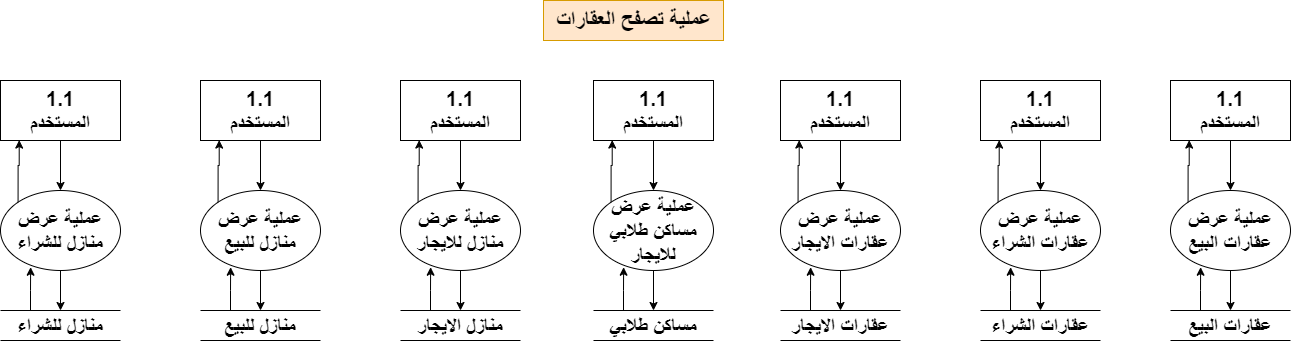

The diagram above was exported from draw.io. Its source (the exported page's mxGraphModel, read from the mxfile embedded in the PNG):
<mxGraphModel dx="880" dy="524" grid="1" gridSize="10" guides="1" tooltips="1" connect="1" arrows="1" fold="1" page="1" pageScale="1" pageWidth="1920" pageHeight="1200" math="0" shadow="0">
  <root>
    <mxCell id="0" />
    <mxCell id="1" parent="0" />
    <mxCell id="VbIOAQlhiJs24nCgB2VN-1" value="&lt;font size=&quot;1&quot; style=&quot;&quot;&gt;&lt;b style=&quot;font-size: 22px;&quot;&gt;عملية تصفح العقارات&lt;/b&gt;&lt;/font&gt;" style="text;html=1;align=center;verticalAlign=middle;resizable=0;points=[];autosize=1;strokeColor=#d79b00;fillColor=#ffe6cc;" parent="1" vertex="1">
      <mxGeometry x="870" y="56" width="180" height="40" as="geometry" />
    </mxCell>
    <mxCell id="VbIOAQlhiJs24nCgB2VN-5" style="edgeStyle=orthogonalEdgeStyle;rounded=0;orthogonalLoop=1;jettySize=auto;html=1;" parent="1" source="VbIOAQlhiJs24nCgB2VN-2" target="VbIOAQlhiJs24nCgB2VN-3" edge="1">
      <mxGeometry relative="1" as="geometry" />
    </mxCell>
    <mxCell id="VbIOAQlhiJs24nCgB2VN-2" value="&lt;font style=&quot;font-size: 20px;&quot;&gt;&lt;b&gt;1.1&lt;br&gt;المستخدم&lt;/b&gt;&lt;/font&gt;" style="rounded=0;whiteSpace=wrap;html=1;" parent="1" vertex="1">
      <mxGeometry x="1497" y="136" width="120" height="60" as="geometry" />
    </mxCell>
    <mxCell id="VbIOAQlhiJs24nCgB2VN-6" style="edgeStyle=orthogonalEdgeStyle;rounded=0;orthogonalLoop=1;jettySize=auto;html=1;" parent="1" source="VbIOAQlhiJs24nCgB2VN-3" target="VbIOAQlhiJs24nCgB2VN-4" edge="1">
      <mxGeometry relative="1" as="geometry" />
    </mxCell>
    <mxCell id="VbIOAQlhiJs24nCgB2VN-3" value="&lt;font style=&quot;font-size: 20px;&quot;&gt;&lt;b&gt;عملية عرض عقارات البيع&lt;/b&gt;&lt;/font&gt;" style="ellipse;whiteSpace=wrap;html=1;" parent="1" vertex="1">
      <mxGeometry x="1497" y="246" width="120" height="80" as="geometry" />
    </mxCell>
    <mxCell id="VbIOAQlhiJs24nCgB2VN-4" value="&lt;font style=&quot;font-size: 20px;&quot;&gt;&lt;b&gt;عقارات البيع&lt;/b&gt;&lt;/font&gt;" style="shape=partialRectangle;whiteSpace=wrap;html=1;left=0;right=0;fillColor=none;" parent="1" vertex="1">
      <mxGeometry x="1497" y="366" width="120" height="30" as="geometry" />
    </mxCell>
    <mxCell id="VbIOAQlhiJs24nCgB2VN-7" style="edgeStyle=orthogonalEdgeStyle;rounded=0;orthogonalLoop=1;jettySize=auto;html=1;exitX=0.25;exitY=0;exitDx=0;exitDy=0;entryX=0.251;entryY=0.959;entryDx=0;entryDy=0;entryPerimeter=0;" parent="1" source="VbIOAQlhiJs24nCgB2VN-4" target="VbIOAQlhiJs24nCgB2VN-3" edge="1">
      <mxGeometry relative="1" as="geometry" />
    </mxCell>
    <mxCell id="VbIOAQlhiJs24nCgB2VN-8" style="edgeStyle=orthogonalEdgeStyle;rounded=0;orthogonalLoop=1;jettySize=auto;html=1;exitX=0;exitY=0;exitDx=0;exitDy=0;entryX=0.156;entryY=0.993;entryDx=0;entryDy=0;entryPerimeter=0;" parent="1" source="VbIOAQlhiJs24nCgB2VN-3" target="VbIOAQlhiJs24nCgB2VN-2" edge="1">
      <mxGeometry relative="1" as="geometry" />
    </mxCell>
    <mxCell id="VbIOAQlhiJs24nCgB2VN-9" style="edgeStyle=orthogonalEdgeStyle;rounded=0;orthogonalLoop=1;jettySize=auto;html=1;" parent="1" source="VbIOAQlhiJs24nCgB2VN-10" target="VbIOAQlhiJs24nCgB2VN-12" edge="1">
      <mxGeometry relative="1" as="geometry" />
    </mxCell>
    <mxCell id="VbIOAQlhiJs24nCgB2VN-10" value="&lt;font style=&quot;font-size: 20px;&quot;&gt;&lt;b&gt;1.1&lt;br&gt;المستخدم&lt;/b&gt;&lt;/font&gt;" style="rounded=0;whiteSpace=wrap;html=1;" parent="1" vertex="1">
      <mxGeometry x="1307" y="136" width="120" height="60" as="geometry" />
    </mxCell>
    <mxCell id="VbIOAQlhiJs24nCgB2VN-11" style="edgeStyle=orthogonalEdgeStyle;rounded=0;orthogonalLoop=1;jettySize=auto;html=1;" parent="1" source="VbIOAQlhiJs24nCgB2VN-12" target="VbIOAQlhiJs24nCgB2VN-13" edge="1">
      <mxGeometry relative="1" as="geometry" />
    </mxCell>
    <mxCell id="VbIOAQlhiJs24nCgB2VN-12" value="&lt;font style=&quot;font-size: 20px;&quot;&gt;&lt;b&gt;عملية عرض عقارات الشراء&lt;/b&gt;&lt;/font&gt;" style="ellipse;whiteSpace=wrap;html=1;" parent="1" vertex="1">
      <mxGeometry x="1307" y="246" width="120" height="80" as="geometry" />
    </mxCell>
    <mxCell id="VbIOAQlhiJs24nCgB2VN-13" value="&lt;font style=&quot;font-size: 20px;&quot;&gt;&lt;b&gt;عقارات الشراء&lt;/b&gt;&lt;/font&gt;" style="shape=partialRectangle;whiteSpace=wrap;html=1;left=0;right=0;fillColor=none;" parent="1" vertex="1">
      <mxGeometry x="1307" y="366" width="120" height="30" as="geometry" />
    </mxCell>
    <mxCell id="VbIOAQlhiJs24nCgB2VN-14" style="edgeStyle=orthogonalEdgeStyle;rounded=0;orthogonalLoop=1;jettySize=auto;html=1;exitX=0.25;exitY=0;exitDx=0;exitDy=0;entryX=0.251;entryY=0.959;entryDx=0;entryDy=0;entryPerimeter=0;" parent="1" source="VbIOAQlhiJs24nCgB2VN-13" target="VbIOAQlhiJs24nCgB2VN-12" edge="1">
      <mxGeometry relative="1" as="geometry" />
    </mxCell>
    <mxCell id="VbIOAQlhiJs24nCgB2VN-15" style="edgeStyle=orthogonalEdgeStyle;rounded=0;orthogonalLoop=1;jettySize=auto;html=1;exitX=0;exitY=0;exitDx=0;exitDy=0;entryX=0.156;entryY=0.993;entryDx=0;entryDy=0;entryPerimeter=0;" parent="1" source="VbIOAQlhiJs24nCgB2VN-12" target="VbIOAQlhiJs24nCgB2VN-10" edge="1">
      <mxGeometry relative="1" as="geometry" />
    </mxCell>
    <mxCell id="VbIOAQlhiJs24nCgB2VN-16" style="edgeStyle=orthogonalEdgeStyle;rounded=0;orthogonalLoop=1;jettySize=auto;html=1;" parent="1" source="VbIOAQlhiJs24nCgB2VN-17" target="VbIOAQlhiJs24nCgB2VN-19" edge="1">
      <mxGeometry relative="1" as="geometry" />
    </mxCell>
    <mxCell id="VbIOAQlhiJs24nCgB2VN-17" value="&lt;font style=&quot;font-size: 20px;&quot;&gt;&lt;b&gt;1.1&lt;br&gt;المستخدم&lt;/b&gt;&lt;/font&gt;" style="rounded=0;whiteSpace=wrap;html=1;" parent="1" vertex="1">
      <mxGeometry x="1107" y="136" width="120" height="60" as="geometry" />
    </mxCell>
    <mxCell id="VbIOAQlhiJs24nCgB2VN-18" style="edgeStyle=orthogonalEdgeStyle;rounded=0;orthogonalLoop=1;jettySize=auto;html=1;" parent="1" source="VbIOAQlhiJs24nCgB2VN-19" target="VbIOAQlhiJs24nCgB2VN-20" edge="1">
      <mxGeometry relative="1" as="geometry" />
    </mxCell>
    <mxCell id="VbIOAQlhiJs24nCgB2VN-19" value="&lt;font style=&quot;font-size: 20px;&quot;&gt;&lt;b&gt;عملية عرض عقارات الايجار&lt;/b&gt;&lt;/font&gt;" style="ellipse;whiteSpace=wrap;html=1;" parent="1" vertex="1">
      <mxGeometry x="1107" y="246" width="120" height="80" as="geometry" />
    </mxCell>
    <mxCell id="VbIOAQlhiJs24nCgB2VN-20" value="&lt;font style=&quot;font-size: 20px;&quot;&gt;&lt;b&gt;عقارات الايجار&lt;/b&gt;&lt;/font&gt;" style="shape=partialRectangle;whiteSpace=wrap;html=1;left=0;right=0;fillColor=none;" parent="1" vertex="1">
      <mxGeometry x="1107" y="366" width="120" height="30" as="geometry" />
    </mxCell>
    <mxCell id="VbIOAQlhiJs24nCgB2VN-21" style="edgeStyle=orthogonalEdgeStyle;rounded=0;orthogonalLoop=1;jettySize=auto;html=1;exitX=0.25;exitY=0;exitDx=0;exitDy=0;entryX=0.251;entryY=0.959;entryDx=0;entryDy=0;entryPerimeter=0;" parent="1" source="VbIOAQlhiJs24nCgB2VN-20" target="VbIOAQlhiJs24nCgB2VN-19" edge="1">
      <mxGeometry relative="1" as="geometry" />
    </mxCell>
    <mxCell id="VbIOAQlhiJs24nCgB2VN-22" style="edgeStyle=orthogonalEdgeStyle;rounded=0;orthogonalLoop=1;jettySize=auto;html=1;exitX=0;exitY=0;exitDx=0;exitDy=0;entryX=0.156;entryY=0.993;entryDx=0;entryDy=0;entryPerimeter=0;" parent="1" source="VbIOAQlhiJs24nCgB2VN-19" target="VbIOAQlhiJs24nCgB2VN-17" edge="1">
      <mxGeometry relative="1" as="geometry" />
    </mxCell>
    <mxCell id="VbIOAQlhiJs24nCgB2VN-23" style="edgeStyle=orthogonalEdgeStyle;rounded=0;orthogonalLoop=1;jettySize=auto;html=1;" parent="1" source="VbIOAQlhiJs24nCgB2VN-24" target="VbIOAQlhiJs24nCgB2VN-26" edge="1">
      <mxGeometry relative="1" as="geometry" />
    </mxCell>
    <mxCell id="VbIOAQlhiJs24nCgB2VN-24" value="&lt;font style=&quot;font-size: 20px;&quot;&gt;&lt;b&gt;1.1&lt;br&gt;المستخدم&lt;/b&gt;&lt;/font&gt;" style="rounded=0;whiteSpace=wrap;html=1;" parent="1" vertex="1">
      <mxGeometry x="920" y="136" width="120" height="60" as="geometry" />
    </mxCell>
    <mxCell id="VbIOAQlhiJs24nCgB2VN-25" style="edgeStyle=orthogonalEdgeStyle;rounded=0;orthogonalLoop=1;jettySize=auto;html=1;" parent="1" source="VbIOAQlhiJs24nCgB2VN-26" target="VbIOAQlhiJs24nCgB2VN-27" edge="1">
      <mxGeometry relative="1" as="geometry" />
    </mxCell>
    <mxCell id="VbIOAQlhiJs24nCgB2VN-26" value="&lt;font style=&quot;font-size: 20px;&quot;&gt;&lt;b&gt;عملية عرض مساكن طلابي للايجار&lt;/b&gt;&lt;/font&gt;" style="ellipse;whiteSpace=wrap;html=1;" parent="1" vertex="1">
      <mxGeometry x="920" y="246" width="120" height="80" as="geometry" />
    </mxCell>
    <mxCell id="VbIOAQlhiJs24nCgB2VN-27" value="&lt;font style=&quot;font-size: 20px;&quot;&gt;&lt;b&gt;مساكن طلابي&lt;/b&gt;&lt;/font&gt;" style="shape=partialRectangle;whiteSpace=wrap;html=1;left=0;right=0;fillColor=none;" parent="1" vertex="1">
      <mxGeometry x="920" y="366" width="120" height="30" as="geometry" />
    </mxCell>
    <mxCell id="VbIOAQlhiJs24nCgB2VN-28" style="edgeStyle=orthogonalEdgeStyle;rounded=0;orthogonalLoop=1;jettySize=auto;html=1;exitX=0.25;exitY=0;exitDx=0;exitDy=0;entryX=0.251;entryY=0.959;entryDx=0;entryDy=0;entryPerimeter=0;" parent="1" source="VbIOAQlhiJs24nCgB2VN-27" target="VbIOAQlhiJs24nCgB2VN-26" edge="1">
      <mxGeometry relative="1" as="geometry" />
    </mxCell>
    <mxCell id="VbIOAQlhiJs24nCgB2VN-29" style="edgeStyle=orthogonalEdgeStyle;rounded=0;orthogonalLoop=1;jettySize=auto;html=1;exitX=0;exitY=0;exitDx=0;exitDy=0;entryX=0.156;entryY=0.993;entryDx=0;entryDy=0;entryPerimeter=0;" parent="1" source="VbIOAQlhiJs24nCgB2VN-26" target="VbIOAQlhiJs24nCgB2VN-24" edge="1">
      <mxGeometry relative="1" as="geometry" />
    </mxCell>
    <mxCell id="VbIOAQlhiJs24nCgB2VN-30" style="edgeStyle=orthogonalEdgeStyle;rounded=0;orthogonalLoop=1;jettySize=auto;html=1;" parent="1" source="VbIOAQlhiJs24nCgB2VN-31" target="VbIOAQlhiJs24nCgB2VN-33" edge="1">
      <mxGeometry relative="1" as="geometry" />
    </mxCell>
    <mxCell id="VbIOAQlhiJs24nCgB2VN-31" value="&lt;font style=&quot;font-size: 20px;&quot;&gt;&lt;b&gt;1.1&lt;br&gt;المستخدم&lt;/b&gt;&lt;/font&gt;" style="rounded=0;whiteSpace=wrap;html=1;" parent="1" vertex="1">
      <mxGeometry x="727" y="136" width="120" height="60" as="geometry" />
    </mxCell>
    <mxCell id="VbIOAQlhiJs24nCgB2VN-32" style="edgeStyle=orthogonalEdgeStyle;rounded=0;orthogonalLoop=1;jettySize=auto;html=1;" parent="1" source="VbIOAQlhiJs24nCgB2VN-33" target="VbIOAQlhiJs24nCgB2VN-34" edge="1">
      <mxGeometry relative="1" as="geometry" />
    </mxCell>
    <mxCell id="VbIOAQlhiJs24nCgB2VN-33" value="&lt;font style=&quot;font-size: 20px;&quot;&gt;&lt;b&gt;عملية عرض منازل للايجار&lt;/b&gt;&lt;/font&gt;" style="ellipse;whiteSpace=wrap;html=1;" parent="1" vertex="1">
      <mxGeometry x="727" y="246" width="120" height="80" as="geometry" />
    </mxCell>
    <mxCell id="VbIOAQlhiJs24nCgB2VN-34" value="&lt;font style=&quot;font-size: 20px;&quot;&gt;&lt;b&gt;منازل الايجار&lt;/b&gt;&lt;/font&gt;" style="shape=partialRectangle;whiteSpace=wrap;html=1;left=0;right=0;fillColor=none;" parent="1" vertex="1">
      <mxGeometry x="727" y="366" width="120" height="30" as="geometry" />
    </mxCell>
    <mxCell id="VbIOAQlhiJs24nCgB2VN-35" style="edgeStyle=orthogonalEdgeStyle;rounded=0;orthogonalLoop=1;jettySize=auto;html=1;exitX=0.25;exitY=0;exitDx=0;exitDy=0;entryX=0.251;entryY=0.959;entryDx=0;entryDy=0;entryPerimeter=0;" parent="1" source="VbIOAQlhiJs24nCgB2VN-34" target="VbIOAQlhiJs24nCgB2VN-33" edge="1">
      <mxGeometry relative="1" as="geometry" />
    </mxCell>
    <mxCell id="VbIOAQlhiJs24nCgB2VN-36" style="edgeStyle=orthogonalEdgeStyle;rounded=0;orthogonalLoop=1;jettySize=auto;html=1;exitX=0;exitY=0;exitDx=0;exitDy=0;entryX=0.156;entryY=0.993;entryDx=0;entryDy=0;entryPerimeter=0;" parent="1" source="VbIOAQlhiJs24nCgB2VN-33" target="VbIOAQlhiJs24nCgB2VN-31" edge="1">
      <mxGeometry relative="1" as="geometry" />
    </mxCell>
    <mxCell id="VbIOAQlhiJs24nCgB2VN-37" style="edgeStyle=orthogonalEdgeStyle;rounded=0;orthogonalLoop=1;jettySize=auto;html=1;" parent="1" source="VbIOAQlhiJs24nCgB2VN-38" target="VbIOAQlhiJs24nCgB2VN-40" edge="1">
      <mxGeometry relative="1" as="geometry" />
    </mxCell>
    <mxCell id="VbIOAQlhiJs24nCgB2VN-38" value="&lt;font style=&quot;font-size: 20px;&quot;&gt;&lt;b&gt;1.1&lt;br&gt;المستخدم&lt;/b&gt;&lt;/font&gt;" style="rounded=0;whiteSpace=wrap;html=1;" parent="1" vertex="1">
      <mxGeometry x="527" y="136" width="120" height="60" as="geometry" />
    </mxCell>
    <mxCell id="VbIOAQlhiJs24nCgB2VN-39" style="edgeStyle=orthogonalEdgeStyle;rounded=0;orthogonalLoop=1;jettySize=auto;html=1;" parent="1" source="VbIOAQlhiJs24nCgB2VN-40" target="VbIOAQlhiJs24nCgB2VN-41" edge="1">
      <mxGeometry relative="1" as="geometry" />
    </mxCell>
    <mxCell id="VbIOAQlhiJs24nCgB2VN-40" value="&lt;font style=&quot;font-size: 20px;&quot;&gt;&lt;b&gt;عملية عرض منازل للبيع&lt;/b&gt;&lt;/font&gt;" style="ellipse;whiteSpace=wrap;html=1;" parent="1" vertex="1">
      <mxGeometry x="527" y="246" width="120" height="80" as="geometry" />
    </mxCell>
    <mxCell id="VbIOAQlhiJs24nCgB2VN-41" value="&lt;font style=&quot;font-size: 20px;&quot;&gt;&lt;b&gt;منازل للبيع&lt;/b&gt;&lt;/font&gt;" style="shape=partialRectangle;whiteSpace=wrap;html=1;left=0;right=0;fillColor=none;" parent="1" vertex="1">
      <mxGeometry x="527" y="366" width="120" height="30" as="geometry" />
    </mxCell>
    <mxCell id="VbIOAQlhiJs24nCgB2VN-42" style="edgeStyle=orthogonalEdgeStyle;rounded=0;orthogonalLoop=1;jettySize=auto;html=1;exitX=0.25;exitY=0;exitDx=0;exitDy=0;entryX=0.251;entryY=0.959;entryDx=0;entryDy=0;entryPerimeter=0;" parent="1" source="VbIOAQlhiJs24nCgB2VN-41" target="VbIOAQlhiJs24nCgB2VN-40" edge="1">
      <mxGeometry relative="1" as="geometry" />
    </mxCell>
    <mxCell id="VbIOAQlhiJs24nCgB2VN-43" style="edgeStyle=orthogonalEdgeStyle;rounded=0;orthogonalLoop=1;jettySize=auto;html=1;exitX=0;exitY=0;exitDx=0;exitDy=0;entryX=0.156;entryY=0.993;entryDx=0;entryDy=0;entryPerimeter=0;" parent="1" source="VbIOAQlhiJs24nCgB2VN-40" target="VbIOAQlhiJs24nCgB2VN-38" edge="1">
      <mxGeometry relative="1" as="geometry" />
    </mxCell>
    <mxCell id="VbIOAQlhiJs24nCgB2VN-44" style="edgeStyle=orthogonalEdgeStyle;rounded=0;orthogonalLoop=1;jettySize=auto;html=1;" parent="1" source="VbIOAQlhiJs24nCgB2VN-45" target="VbIOAQlhiJs24nCgB2VN-47" edge="1">
      <mxGeometry relative="1" as="geometry" />
    </mxCell>
    <mxCell id="VbIOAQlhiJs24nCgB2VN-45" value="&lt;font style=&quot;font-size: 20px;&quot;&gt;&lt;b&gt;1.1&lt;br&gt;المستخدم&lt;/b&gt;&lt;/font&gt;" style="rounded=0;whiteSpace=wrap;html=1;" parent="1" vertex="1">
      <mxGeometry x="327" y="136" width="120" height="60" as="geometry" />
    </mxCell>
    <mxCell id="VbIOAQlhiJs24nCgB2VN-46" style="edgeStyle=orthogonalEdgeStyle;rounded=0;orthogonalLoop=1;jettySize=auto;html=1;" parent="1" source="VbIOAQlhiJs24nCgB2VN-47" target="VbIOAQlhiJs24nCgB2VN-48" edge="1">
      <mxGeometry relative="1" as="geometry" />
    </mxCell>
    <mxCell id="VbIOAQlhiJs24nCgB2VN-47" value="&lt;font style=&quot;font-size: 20px;&quot;&gt;&lt;b&gt;عملية عرض منازل للشراء&lt;/b&gt;&lt;/font&gt;" style="ellipse;whiteSpace=wrap;html=1;" parent="1" vertex="1">
      <mxGeometry x="327" y="246" width="120" height="80" as="geometry" />
    </mxCell>
    <mxCell id="VbIOAQlhiJs24nCgB2VN-48" value="&lt;font style=&quot;font-size: 20px;&quot;&gt;&lt;b&gt;منازل للشراء&lt;/b&gt;&lt;/font&gt;" style="shape=partialRectangle;whiteSpace=wrap;html=1;left=0;right=0;fillColor=none;" parent="1" vertex="1">
      <mxGeometry x="327" y="366" width="120" height="30" as="geometry" />
    </mxCell>
    <mxCell id="VbIOAQlhiJs24nCgB2VN-49" style="edgeStyle=orthogonalEdgeStyle;rounded=0;orthogonalLoop=1;jettySize=auto;html=1;exitX=0.25;exitY=0;exitDx=0;exitDy=0;entryX=0.251;entryY=0.959;entryDx=0;entryDy=0;entryPerimeter=0;" parent="1" source="VbIOAQlhiJs24nCgB2VN-48" target="VbIOAQlhiJs24nCgB2VN-47" edge="1">
      <mxGeometry relative="1" as="geometry" />
    </mxCell>
    <mxCell id="VbIOAQlhiJs24nCgB2VN-50" style="edgeStyle=orthogonalEdgeStyle;rounded=0;orthogonalLoop=1;jettySize=auto;html=1;exitX=0;exitY=0;exitDx=0;exitDy=0;entryX=0.156;entryY=0.993;entryDx=0;entryDy=0;entryPerimeter=0;" parent="1" source="VbIOAQlhiJs24nCgB2VN-47" target="VbIOAQlhiJs24nCgB2VN-45" edge="1">
      <mxGeometry relative="1" as="geometry" />
    </mxCell>
  </root>
</mxGraphModel>